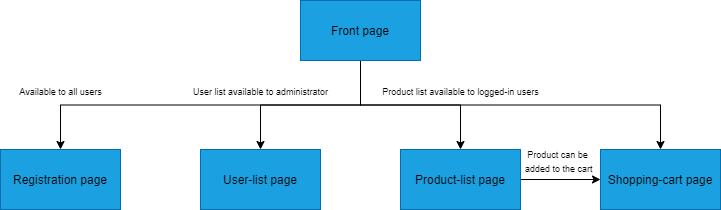

The diagram above was exported from draw.io. Its source (the exported page's mxGraphModel, read from the mxfile embedded in the PNG):
<mxGraphModel dx="840" dy="401" grid="1" gridSize="10" guides="1" tooltips="1" connect="1" arrows="1" fold="1" page="1" pageScale="1" pageWidth="827" pageHeight="1169" math="0" shadow="0">
  <root>
    <mxCell id="0VAPw5uVnjP7SypxiRjC-0" />
    <mxCell id="0VAPw5uVnjP7SypxiRjC-1" parent="0VAPw5uVnjP7SypxiRjC-0" />
    <mxCell id="0VAPw5uVnjP7SypxiRjC-9" style="edgeStyle=orthogonalEdgeStyle;rounded=0;orthogonalLoop=1;jettySize=auto;html=1;exitX=0.5;exitY=1;exitDx=0;exitDy=0;entryX=0.5;entryY=0;entryDx=0;entryDy=0;" edge="1" parent="0VAPw5uVnjP7SypxiRjC-1" source="0VAPw5uVnjP7SypxiRjC-2" target="0VAPw5uVnjP7SypxiRjC-4">
      <mxGeometry relative="1" as="geometry" />
    </mxCell>
    <mxCell id="0VAPw5uVnjP7SypxiRjC-10" style="edgeStyle=orthogonalEdgeStyle;rounded=0;orthogonalLoop=1;jettySize=auto;html=1;exitX=0.5;exitY=1;exitDx=0;exitDy=0;entryX=0.5;entryY=0;entryDx=0;entryDy=0;" edge="1" parent="0VAPw5uVnjP7SypxiRjC-1" source="0VAPw5uVnjP7SypxiRjC-2" target="0VAPw5uVnjP7SypxiRjC-5">
      <mxGeometry relative="1" as="geometry" />
    </mxCell>
    <mxCell id="0VAPw5uVnjP7SypxiRjC-11" style="edgeStyle=orthogonalEdgeStyle;rounded=0;orthogonalLoop=1;jettySize=auto;html=1;exitX=0.5;exitY=1;exitDx=0;exitDy=0;entryX=0.5;entryY=0;entryDx=0;entryDy=0;" edge="1" parent="0VAPw5uVnjP7SypxiRjC-1" source="0VAPw5uVnjP7SypxiRjC-2" target="0VAPw5uVnjP7SypxiRjC-6">
      <mxGeometry relative="1" as="geometry" />
    </mxCell>
    <mxCell id="0VAPw5uVnjP7SypxiRjC-12" style="edgeStyle=orthogonalEdgeStyle;rounded=0;orthogonalLoop=1;jettySize=auto;html=1;exitX=0.5;exitY=1;exitDx=0;exitDy=0;entryX=0.5;entryY=0;entryDx=0;entryDy=0;" edge="1" parent="0VAPw5uVnjP7SypxiRjC-1" source="0VAPw5uVnjP7SypxiRjC-2" target="0VAPw5uVnjP7SypxiRjC-7">
      <mxGeometry relative="1" as="geometry" />
    </mxCell>
    <mxCell id="0VAPw5uVnjP7SypxiRjC-2" value="&lt;font color=&quot;#000000&quot;&gt;&lt;span style=&quot;background-color: rgb(27 , 161 , 226)&quot;&gt;Front page&lt;br&gt;&lt;/span&gt;&lt;/font&gt;" style="whiteSpace=wrap;html=1;fillColor=#1ba1e2;strokeColor=#006EAF;fontColor=#ffffff;" vertex="1" parent="0VAPw5uVnjP7SypxiRjC-1">
      <mxGeometry x="360" y="40" width="120" height="60" as="geometry" />
    </mxCell>
    <mxCell id="0VAPw5uVnjP7SypxiRjC-4" value="&lt;font color=&quot;#000000&quot;&gt;&lt;span style=&quot;background-color: rgb(27 , 161 , 226)&quot;&gt;Registration page&lt;br&gt;&lt;/span&gt;&lt;/font&gt;" style="whiteSpace=wrap;html=1;fillColor=#1ba1e2;strokeColor=#006EAF;fontColor=#ffffff;" vertex="1" parent="0VAPw5uVnjP7SypxiRjC-1">
      <mxGeometry x="60" y="189" width="120" height="60" as="geometry" />
    </mxCell>
    <mxCell id="0VAPw5uVnjP7SypxiRjC-5" value="&lt;font color=&quot;#000000&quot;&gt;&lt;span style=&quot;background-color: rgb(27 , 161 , 226)&quot;&gt;User-list page&lt;br&gt;&lt;/span&gt;&lt;/font&gt;" style="whiteSpace=wrap;html=1;fillColor=#1ba1e2;strokeColor=#006EAF;fontColor=#ffffff;" vertex="1" parent="0VAPw5uVnjP7SypxiRjC-1">
      <mxGeometry x="260" y="189" width="120" height="60" as="geometry" />
    </mxCell>
    <mxCell id="0VAPw5uVnjP7SypxiRjC-16" style="edgeStyle=none;rounded=0;orthogonalLoop=1;jettySize=auto;html=1;exitX=1;exitY=0.5;exitDx=0;exitDy=0;entryX=0;entryY=0.5;entryDx=0;entryDy=0;" edge="1" parent="0VAPw5uVnjP7SypxiRjC-1" source="0VAPw5uVnjP7SypxiRjC-6" target="0VAPw5uVnjP7SypxiRjC-7">
      <mxGeometry relative="1" as="geometry" />
    </mxCell>
    <mxCell id="0VAPw5uVnjP7SypxiRjC-6" value="&lt;font color=&quot;#000000&quot;&gt;&lt;span style=&quot;background-color: rgb(27 , 161 , 226)&quot;&gt;Product-list page&lt;br&gt;&lt;/span&gt;&lt;/font&gt;" style="whiteSpace=wrap;html=1;fillColor=#1ba1e2;strokeColor=#006EAF;fontColor=#ffffff;" vertex="1" parent="0VAPw5uVnjP7SypxiRjC-1">
      <mxGeometry x="460" y="189" width="120" height="60" as="geometry" />
    </mxCell>
    <mxCell id="0VAPw5uVnjP7SypxiRjC-7" value="&lt;font color=&quot;#000000&quot;&gt;&lt;span style=&quot;background-color: rgb(27 , 161 , 226)&quot;&gt;Shopping-cart page&lt;br&gt;&lt;/span&gt;&lt;/font&gt;" style="whiteSpace=wrap;html=1;fillColor=#1ba1e2;strokeColor=#006EAF;fontColor=#ffffff;" vertex="1" parent="0VAPw5uVnjP7SypxiRjC-1">
      <mxGeometry x="660" y="189" width="120" height="60" as="geometry" />
    </mxCell>
    <mxCell id="0VAPw5uVnjP7SypxiRjC-13" value="&lt;font style=&quot;font-size: 9px&quot;&gt;Available to all users&lt;/font&gt;" style="text;html=1;align=center;verticalAlign=middle;resizable=0;points=[];autosize=1;" vertex="1" parent="0VAPw5uVnjP7SypxiRjC-1">
      <mxGeometry x="70" y="120" width="100" height="20" as="geometry" />
    </mxCell>
    <mxCell id="0VAPw5uVnjP7SypxiRjC-14" value="&lt;font style=&quot;font-size: 9px&quot;&gt;User list available to administrator&lt;/font&gt;" style="text;html=1;align=center;verticalAlign=middle;resizable=0;points=[];autosize=1;" vertex="1" parent="0VAPw5uVnjP7SypxiRjC-1">
      <mxGeometry x="245" y="120" width="150" height="20" as="geometry" />
    </mxCell>
    <mxCell id="0VAPw5uVnjP7SypxiRjC-15" value="&lt;font style=&quot;font-size: 9px&quot;&gt;Product list available to logged-in users&lt;/font&gt;" style="text;html=1;align=center;verticalAlign=middle;resizable=0;points=[];autosize=1;" vertex="1" parent="0VAPw5uVnjP7SypxiRjC-1">
      <mxGeometry x="435" y="120" width="170" height="20" as="geometry" />
    </mxCell>
    <mxCell id="0VAPw5uVnjP7SypxiRjC-17" value="&lt;font style=&quot;font-size: 9px&quot;&gt;Product can be&lt;br&gt;&amp;nbsp;added to the cart&lt;/font&gt;" style="text;html=1;align=center;verticalAlign=middle;resizable=0;points=[];autosize=1;" vertex="1" parent="0VAPw5uVnjP7SypxiRjC-1">
      <mxGeometry x="572" y="180" width="90" height="40" as="geometry" />
    </mxCell>
  </root>
</mxGraphModel>